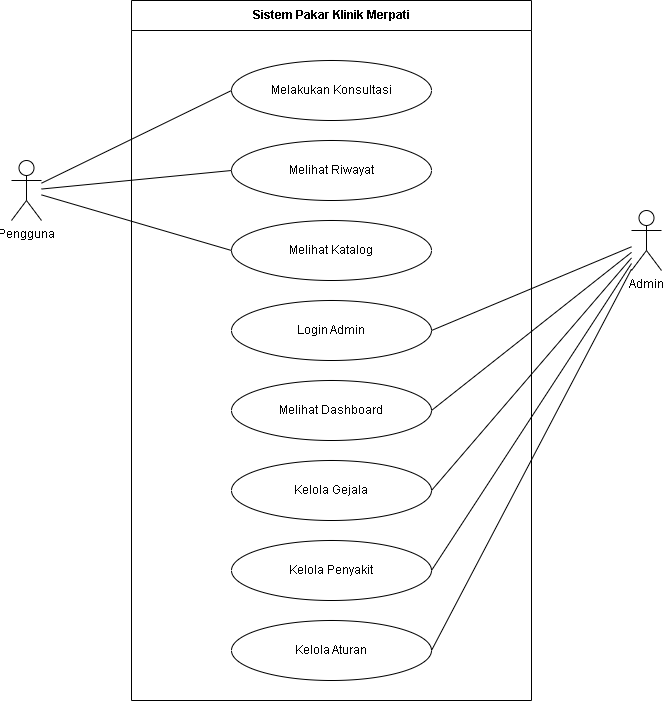

The diagram above was exported from draw.io. Its source (the exported page's mxGraphModel, read from the mxfile embedded in the PNG):
<mxGraphModel dx="620" dy="563" grid="1" gridSize="10" guides="1" tooltips="1" connect="1" arrows="1" fold="1" page="1" pageScale="1" pageWidth="827" pageHeight="1169" math="0" shadow="0">
  <root>
    <mxCell id="0" />
    <mxCell id="1" parent="0" />
    <mxCell id="system" value="Sistem Pakar Klinik Merpati" style="swimlane;whiteSpace=wrap;html=1;startSize=30;collapsible=0;recursiveResize=0;expand=0;fontStyle=1;" parent="1" vertex="1">
      <mxGeometry x="200" y="40" width="400" height="700" as="geometry" />
    </mxCell>
    <mxCell id="uc1" value="Melakukan Konsultasi" style="ellipse;whiteSpace=wrap;html=1;" parent="system" vertex="1">
      <mxGeometry x="100" y="60" width="200" height="60" as="geometry" />
    </mxCell>
    <mxCell id="uc2" value="Melihat Riwayat" style="ellipse;whiteSpace=wrap;html=1;" parent="system" vertex="1">
      <mxGeometry x="100" y="140" width="200" height="60" as="geometry" />
    </mxCell>
    <mxCell id="uc3" value="Melihat Katalog" style="ellipse;whiteSpace=wrap;html=1;" parent="system" vertex="1">
      <mxGeometry x="100" y="220" width="200" height="60" as="geometry" />
    </mxCell>
    <mxCell id="uc4" value="Login Admin" style="ellipse;whiteSpace=wrap;html=1;" parent="system" vertex="1">
      <mxGeometry x="100" y="300" width="200" height="60" as="geometry" />
    </mxCell>
    <mxCell id="uc5" value="Melihat Dashboard" style="ellipse;whiteSpace=wrap;html=1;" parent="system" vertex="1">
      <mxGeometry x="100" y="380" width="200" height="60" as="geometry" />
    </mxCell>
    <mxCell id="uc6" value="Kelola Gejala" style="ellipse;whiteSpace=wrap;html=1;" parent="system" vertex="1">
      <mxGeometry x="100" y="460" width="200" height="60" as="geometry" />
    </mxCell>
    <mxCell id="uc7" value="Kelola Penyakit" style="ellipse;whiteSpace=wrap;html=1;" parent="system" vertex="1">
      <mxGeometry x="100" y="540" width="200" height="60" as="geometry" />
    </mxCell>
    <mxCell id="uc8" value="Kelola Aturan" style="ellipse;whiteSpace=wrap;html=1;" parent="system" vertex="1">
      <mxGeometry x="100" y="620" width="200" height="60" as="geometry" />
    </mxCell>
    <mxCell id="actor_pengguna" value="Pengguna" style="shape=umlActor;verticalLabelPosition=bottom;verticalAlign=top;html=1;outlineConnect=0;" parent="1" vertex="1">
      <mxGeometry x="80" y="200" width="30" height="60" as="geometry" />
    </mxCell>
    <mxCell id="actor_admin" value="Admin" style="shape=umlActor;verticalLabelPosition=bottom;verticalAlign=top;html=1;outlineConnect=0;" parent="1" vertex="1">
      <mxGeometry x="700" y="250" width="30" height="60" as="geometry" />
    </mxCell>
    <mxCell id="edge_uc1" value="" style="endArrow=none;html=1;rounded=0;entryX=0;entryY=0.5;entryDx=0;entryDy=0;" parent="1" source="actor_pengguna" target="uc1" edge="1">
      <mxGeometry width="50" height="50" relative="1" as="geometry" />
    </mxCell>
    <mxCell id="edge_uc2" value="" style="endArrow=none;html=1;rounded=0;entryX=0;entryY=0.5;entryDx=0;entryDy=0;" parent="1" source="actor_pengguna" target="uc2" edge="1">
      <mxGeometry width="50" height="50" relative="1" as="geometry" />
    </mxCell>
    <mxCell id="edge_uc3" value="" style="endArrow=none;html=1;rounded=0;entryX=0;entryY=0.5;entryDx=0;entryDy=0;" parent="1" source="actor_pengguna" target="uc3" edge="1">
      <mxGeometry width="50" height="50" relative="1" as="geometry" />
    </mxCell>
    <mxCell id="edge_uc4" value="" style="endArrow=none;html=1;rounded=0;entryX=1;entryY=0.5;entryDx=0;entryDy=0;" parent="1" source="actor_admin" target="uc4" edge="1">
      <mxGeometry width="50" height="50" relative="1" as="geometry" />
    </mxCell>
    <mxCell id="edge_uc5" value="" style="endArrow=none;html=1;rounded=0;entryX=1;entryY=0.5;entryDx=0;entryDy=0;" parent="1" source="actor_admin" target="uc5" edge="1">
      <mxGeometry width="50" height="50" relative="1" as="geometry" />
    </mxCell>
    <mxCell id="edge_uc6" value="" style="endArrow=none;html=1;rounded=0;entryX=1;entryY=0.5;entryDx=0;entryDy=0;" parent="1" source="actor_admin" target="uc6" edge="1">
      <mxGeometry width="50" height="50" relative="1" as="geometry" />
    </mxCell>
    <mxCell id="edge_uc7" value="" style="endArrow=none;html=1;rounded=0;entryX=1;entryY=0.5;entryDx=0;entryDy=0;" parent="1" source="actor_admin" target="uc7" edge="1">
      <mxGeometry width="50" height="50" relative="1" as="geometry" />
    </mxCell>
    <mxCell id="edge_uc8" value="" style="endArrow=none;html=1;rounded=0;entryX=1;entryY=0.5;entryDx=0;entryDy=0;" parent="1" source="actor_admin" target="uc8" edge="1">
      <mxGeometry width="50" height="50" relative="1" as="geometry" />
    </mxCell>
  </root>
</mxGraphModel>